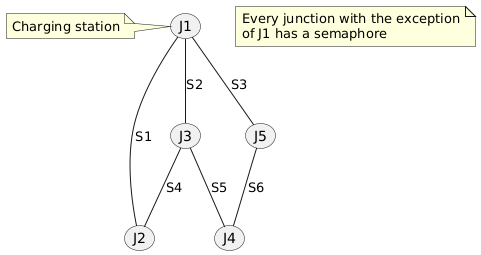

The diagram above was rendered by PlantUML. Its source (embedded in the PNG):
@startuml streets-graph


(J1) -- (J2) : "S1"
(J1) -- (J3) : "S2"
(J1) -- (J5) : "S3"

(J3) -- (J2) : "S4"
(J3) -- (J4) : "S5"

(J5) -- (J4) : "S6"

note left of (J1)
    Charging station
end note

note as N
    Every junction with the exception
    of J1 has a semaphore
end note

@enduml